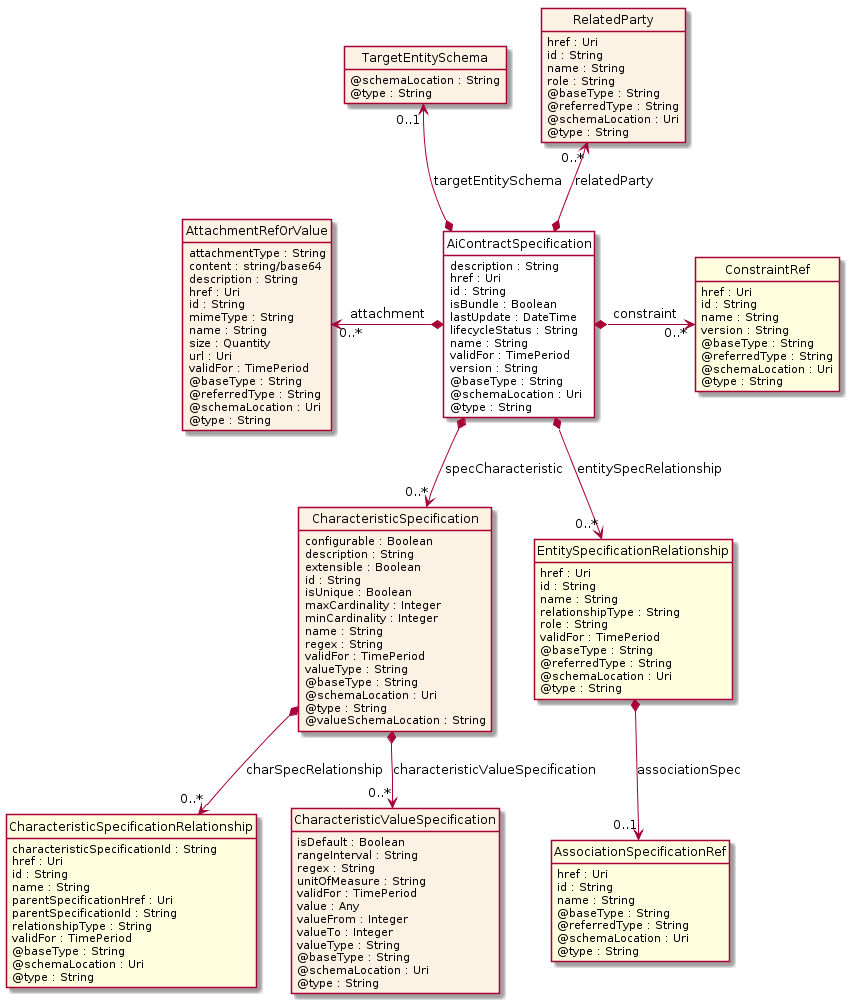

The diagram above was rendered by PlantUML. Its source (embedded in the PNG):
@startuml
hide circle
hide methods
hide stereotype
show <<Enumeration>> stereotype
skinparam class {
   BackgroundColor<<Enumeration>> #E6F5F7
   BackgroundColor<<Ref>> #FFFFE0
   BackgroundColor<<Pivot>> #FFFFFFF
   BackgroundColor #FCF2E3
}

class AiContractSpecification  <<Pivot>> {
    description : String
    href : Uri
    id : String
    isBundle : Boolean
    lastUpdate : DateTime
    lifecycleStatus : String
    name : String
    validFor : TimePeriod
    version : String
    @baseType : String
    @schemaLocation : Uri
    @type : String
}

class TargetEntitySchema  {
    @schemaLocation : String
    @type : String
}

class CharacteristicSpecification  {
    configurable : Boolean
    description : String
    extensible : Boolean
    id : String
    isUnique : Boolean
    maxCardinality : Integer
    minCardinality : Integer
    name : String
    regex : String
    validFor : TimePeriod
    valueType : String
    @baseType : String
    @schemaLocation : Uri
    @type : String
    @valueSchemaLocation : String
}

class CharacteristicSpecificationRelationship  <<Ref>> {
    characteristicSpecificationId : String
    href : Uri
    id : String
    name : String
    parentSpecificationHref : Uri
    parentSpecificationId : String
    relationshipType : String
    validFor : TimePeriod
    @baseType : String
    @schemaLocation : Uri
    @type : String
}

class CharacteristicValueSpecification  {
    isDefault : Boolean
    rangeInterval : String
    regex : String
    unitOfMeasure : String
    validFor : TimePeriod
    value : Any
    valueFrom : Integer
    valueTo : Integer
    valueType : String
    @baseType : String
    @schemaLocation : Uri
    @type : String
}

class EntitySpecificationRelationship  <<Ref>> {
    href : Uri
    id : String
    name : String
    relationshipType : String
    role : String
    validFor : TimePeriod
    @baseType : String
    @referredType : String
    @schemaLocation : Uri
    @type : String
}

class AssociationSpecificationRef  <<Ref>> {
    href : Uri
    id : String
    name : String
    @baseType : String
    @referredType : String
    @schemaLocation : Uri
    @type : String
}

class RelatedParty  {
    href : Uri
    id : String
    name : String
    role : String
    @baseType : String
    @referredType : String
    @schemaLocation : Uri
    @type : String
}

class AttachmentRefOrValue  {
    attachmentType : String
    content : string/base64
    description : String
    href : Uri
    id : String
    mimeType : String
    name : String
    size : Quantity
    url : Uri
    validFor : TimePeriod
    @baseType : String
    @referredType : String
    @schemaLocation : Uri
    @type : String
}

class ConstraintRef  <<Ref>> {
    href : Uri
    id : String
    name : String
    version : String
    @baseType : String
    @referredType : String
    @schemaLocation : Uri
    @type : String
}

AttachmentRefOrValue "0..*" <-left-* AiContractSpecification : attachment

AiContractSpecification *-right-> "0..*" ConstraintRef : constraint

RelatedParty "0..*" <--* AiContractSpecification : relatedParty

TargetEntitySchema "0..1" <--* AiContractSpecification : targetEntitySchema

AiContractSpecification *-->  "0..*" EntitySpecificationRelationship : entitySpecRelationship

AiContractSpecification *-->  "0..*" CharacteristicSpecification : specCharacteristic

CharacteristicSpecification *-->  "0..*" CharacteristicSpecificationRelationship : charSpecRelationship

CharacteristicSpecification *-->  "0..*" CharacteristicValueSpecification : characteristicValueSpecification

EntitySpecificationRelationship *-->  "0..1" AssociationSpecificationRef : associationSpec

@enduml